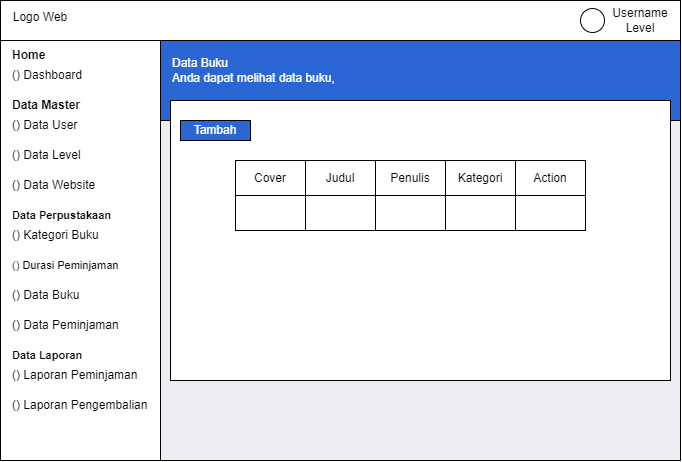

The diagram above was exported from draw.io. Its source (the exported page's mxGraphModel, read from the mxfile embedded in the PNG):
<mxGraphModel dx="733" dy="383" grid="1" gridSize="10" guides="1" tooltips="1" connect="1" arrows="1" fold="1" page="1" pageScale="1" pageWidth="850" pageHeight="1100" math="0" shadow="0">
  <root>
    <mxCell id="0" />
    <mxCell id="1" parent="0" />
    <mxCell id="AGyUnpP5Cd7UhF6VA91P-1" value="" style="rounded=0;whiteSpace=wrap;html=1;fontSize=11;fillColor=#edeef3;" vertex="1" parent="1">
      <mxGeometry x="170" y="160" width="530" height="340" as="geometry" />
    </mxCell>
    <mxCell id="AGyUnpP5Cd7UhF6VA91P-2" value="" style="rounded=0;whiteSpace=wrap;html=1;" vertex="1" parent="1">
      <mxGeometry x="20" y="40" width="160" height="460" as="geometry" />
    </mxCell>
    <mxCell id="AGyUnpP5Cd7UhF6VA91P-3" value="" style="rounded=0;whiteSpace=wrap;html=1;" vertex="1" parent="1">
      <mxGeometry x="20" y="40" width="680" height="40" as="geometry" />
    </mxCell>
    <mxCell id="AGyUnpP5Cd7UhF6VA91P-4" value="" style="rounded=0;whiteSpace=wrap;html=1;fillColor=#2a67d4;" vertex="1" parent="1">
      <mxGeometry x="180" y="80" width="520" height="80" as="geometry" />
    </mxCell>
    <mxCell id="AGyUnpP5Cd7UhF6VA91P-5" value="Logo Web" style="text;html=1;align=center;verticalAlign=middle;whiteSpace=wrap;rounded=0;" vertex="1" parent="1">
      <mxGeometry x="30" y="42" width="60" height="30" as="geometry" />
    </mxCell>
    <mxCell id="AGyUnpP5Cd7UhF6VA91P-6" value="" style="ellipse;whiteSpace=wrap;html=1;aspect=fixed;" vertex="1" parent="1">
      <mxGeometry x="600" y="48" width="24" height="24" as="geometry" />
    </mxCell>
    <mxCell id="AGyUnpP5Cd7UhF6VA91P-7" value="Username Level" style="text;html=1;align=center;verticalAlign=middle;whiteSpace=wrap;rounded=0;" vertex="1" parent="1">
      <mxGeometry x="630" y="45" width="60" height="30" as="geometry" />
    </mxCell>
    <mxCell id="AGyUnpP5Cd7UhF6VA91P-8" value="Data Buku&lt;br&gt;Anda dapat melihat data buku," style="text;html=1;align=left;verticalAlign=middle;whiteSpace=wrap;rounded=0;fontColor=#FFFFFF;fillColor=#2a67d4;" vertex="1" parent="1">
      <mxGeometry x="190" y="95" width="490" height="30" as="geometry" />
    </mxCell>
    <mxCell id="AGyUnpP5Cd7UhF6VA91P-9" value="" style="rounded=0;whiteSpace=wrap;html=1;" vertex="1" parent="1">
      <mxGeometry x="190" y="140" width="500" height="280" as="geometry" />
    </mxCell>
    <mxCell id="AGyUnpP5Cd7UhF6VA91P-10" value="Home" style="text;html=1;align=left;verticalAlign=middle;whiteSpace=wrap;rounded=0;fontStyle=1" vertex="1" parent="1">
      <mxGeometry x="30" y="80" width="90" height="30" as="geometry" />
    </mxCell>
    <mxCell id="AGyUnpP5Cd7UhF6VA91P-11" value="() Dashboard" style="text;html=1;align=left;verticalAlign=middle;whiteSpace=wrap;rounded=0;" vertex="1" parent="1">
      <mxGeometry x="30" y="100" width="110" height="30" as="geometry" />
    </mxCell>
    <mxCell id="AGyUnpP5Cd7UhF6VA91P-12" value="Data Master" style="text;html=1;align=left;verticalAlign=middle;whiteSpace=wrap;rounded=0;fontStyle=1" vertex="1" parent="1">
      <mxGeometry x="30" y="130" width="90" height="30" as="geometry" />
    </mxCell>
    <mxCell id="AGyUnpP5Cd7UhF6VA91P-13" value="() Data User" style="text;html=1;align=left;verticalAlign=middle;whiteSpace=wrap;rounded=0;" vertex="1" parent="1">
      <mxGeometry x="30" y="150" width="110" height="30" as="geometry" />
    </mxCell>
    <mxCell id="AGyUnpP5Cd7UhF6VA91P-14" value="() Data Level" style="text;html=1;align=left;verticalAlign=middle;whiteSpace=wrap;rounded=0;" vertex="1" parent="1">
      <mxGeometry x="30" y="180" width="110" height="30" as="geometry" />
    </mxCell>
    <mxCell id="AGyUnpP5Cd7UhF6VA91P-15" value="() Data Website" style="text;html=1;align=left;verticalAlign=middle;whiteSpace=wrap;rounded=0;" vertex="1" parent="1">
      <mxGeometry x="30" y="210" width="110" height="30" as="geometry" />
    </mxCell>
    <mxCell id="AGyUnpP5Cd7UhF6VA91P-16" value="Data Perpustakaan" style="text;html=1;align=left;verticalAlign=middle;whiteSpace=wrap;rounded=0;fontStyle=1;fontSize=11;" vertex="1" parent="1">
      <mxGeometry x="30" y="240" width="120" height="30" as="geometry" />
    </mxCell>
    <mxCell id="AGyUnpP5Cd7UhF6VA91P-17" value="() Kategori Buku" style="text;html=1;align=left;verticalAlign=middle;whiteSpace=wrap;rounded=0;" vertex="1" parent="1">
      <mxGeometry x="30" y="260" width="110" height="30" as="geometry" />
    </mxCell>
    <mxCell id="AGyUnpP5Cd7UhF6VA91P-18" value="() Durasi Peminjaman" style="text;html=1;align=left;verticalAlign=middle;whiteSpace=wrap;rounded=0;fontSize=11;" vertex="1" parent="1">
      <mxGeometry x="30" y="290" width="120" height="30" as="geometry" />
    </mxCell>
    <mxCell id="AGyUnpP5Cd7UhF6VA91P-19" value="() Data Buku" style="text;html=1;align=left;verticalAlign=middle;whiteSpace=wrap;rounded=0;" vertex="1" parent="1">
      <mxGeometry x="30" y="320" width="110" height="30" as="geometry" />
    </mxCell>
    <mxCell id="AGyUnpP5Cd7UhF6VA91P-20" value="() Data Peminjaman" style="text;html=1;align=left;verticalAlign=middle;whiteSpace=wrap;rounded=0;" vertex="1" parent="1">
      <mxGeometry x="30" y="350" width="110" height="30" as="geometry" />
    </mxCell>
    <mxCell id="AGyUnpP5Cd7UhF6VA91P-21" value="Data Laporan" style="text;html=1;align=left;verticalAlign=middle;whiteSpace=wrap;rounded=0;fontStyle=1;fontSize=11;" vertex="1" parent="1">
      <mxGeometry x="30" y="380" width="120" height="30" as="geometry" />
    </mxCell>
    <mxCell id="AGyUnpP5Cd7UhF6VA91P-22" value="() Laporan Peminjaman" style="text;html=1;align=left;verticalAlign=middle;whiteSpace=wrap;rounded=0;" vertex="1" parent="1">
      <mxGeometry x="30" y="400" width="130" height="30" as="geometry" />
    </mxCell>
    <mxCell id="AGyUnpP5Cd7UhF6VA91P-23" value="() Laporan Pengembalian" style="text;html=1;align=left;verticalAlign=middle;whiteSpace=wrap;rounded=0;" vertex="1" parent="1">
      <mxGeometry x="30" y="430" width="140" height="30" as="geometry" />
    </mxCell>
    <mxCell id="AGyUnpP5Cd7UhF6VA91P-64" value="Tambah" style="rounded=0;whiteSpace=wrap;html=1;fillColor=#2a67d4;fontColor=#FFFFFF;" vertex="1" parent="1">
      <mxGeometry x="200" y="160" width="70" height="20" as="geometry" />
    </mxCell>
    <mxCell id="AGyUnpP5Cd7UhF6VA91P-65" value="Cover" style="rounded=0;whiteSpace=wrap;html=1;" vertex="1" parent="1">
      <mxGeometry x="255" y="200" width="70" height="35" as="geometry" />
    </mxCell>
    <mxCell id="AGyUnpP5Cd7UhF6VA91P-66" value="Judul" style="rounded=0;whiteSpace=wrap;html=1;" vertex="1" parent="1">
      <mxGeometry x="325" y="200" width="70" height="35" as="geometry" />
    </mxCell>
    <mxCell id="AGyUnpP5Cd7UhF6VA91P-67" value="Penulis" style="rounded=0;whiteSpace=wrap;html=1;" vertex="1" parent="1">
      <mxGeometry x="395" y="200" width="70" height="35" as="geometry" />
    </mxCell>
    <mxCell id="AGyUnpP5Cd7UhF6VA91P-68" value="Kategori" style="rounded=0;whiteSpace=wrap;html=1;" vertex="1" parent="1">
      <mxGeometry x="465" y="200" width="70" height="35" as="geometry" />
    </mxCell>
    <mxCell id="AGyUnpP5Cd7UhF6VA91P-69" value="Action" style="rounded=0;whiteSpace=wrap;html=1;" vertex="1" parent="1">
      <mxGeometry x="535" y="200" width="70" height="35" as="geometry" />
    </mxCell>
    <mxCell id="AGyUnpP5Cd7UhF6VA91P-70" value="" style="rounded=0;whiteSpace=wrap;html=1;" vertex="1" parent="1">
      <mxGeometry x="255" y="235" width="70" height="35" as="geometry" />
    </mxCell>
    <mxCell id="AGyUnpP5Cd7UhF6VA91P-71" value="" style="rounded=0;whiteSpace=wrap;html=1;" vertex="1" parent="1">
      <mxGeometry x="325" y="235" width="70" height="35" as="geometry" />
    </mxCell>
    <mxCell id="AGyUnpP5Cd7UhF6VA91P-72" value="" style="rounded=0;whiteSpace=wrap;html=1;" vertex="1" parent="1">
      <mxGeometry x="395" y="235" width="70" height="35" as="geometry" />
    </mxCell>
    <mxCell id="AGyUnpP5Cd7UhF6VA91P-73" value="" style="rounded=0;whiteSpace=wrap;html=1;" vertex="1" parent="1">
      <mxGeometry x="465" y="235" width="70" height="35" as="geometry" />
    </mxCell>
    <mxCell id="AGyUnpP5Cd7UhF6VA91P-74" value="" style="rounded=0;whiteSpace=wrap;html=1;" vertex="1" parent="1">
      <mxGeometry x="535" y="235" width="70" height="35" as="geometry" />
    </mxCell>
  </root>
</mxGraphModel>